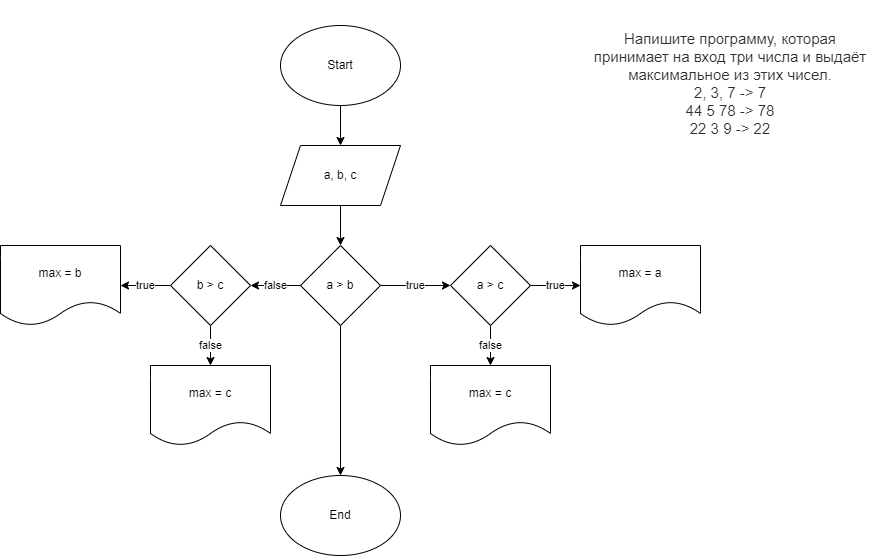

The diagram above was exported from draw.io. Its source (the exported page's mxGraphModel, read from the mxfile embedded in the PNG):
<mxGraphModel dx="1589" dy="1399" grid="1" gridSize="10" guides="1" tooltips="1" connect="1" arrows="1" fold="1" page="1" pageScale="1" pageWidth="827" pageHeight="1169" math="0" shadow="0">
  <root>
    <mxCell id="0" />
    <mxCell id="1" parent="0" />
    <mxCell id="4" value="" style="edgeStyle=none;html=1;" edge="1" parent="1" source="2" target="3">
      <mxGeometry relative="1" as="geometry" />
    </mxCell>
    <mxCell id="2" value="Start" style="ellipse;whiteSpace=wrap;html=1;" vertex="1" parent="1">
      <mxGeometry x="180" y="20" width="120" height="80" as="geometry" />
    </mxCell>
    <mxCell id="9" value="" style="edgeStyle=none;html=1;" edge="1" parent="1" source="3" target="8">
      <mxGeometry relative="1" as="geometry" />
    </mxCell>
    <mxCell id="3" value="a, b, c" style="shape=parallelogram;perimeter=parallelogramPerimeter;whiteSpace=wrap;html=1;fixedSize=1;" vertex="1" parent="1">
      <mxGeometry x="180" y="140" width="120" height="60" as="geometry" />
    </mxCell>
    <mxCell id="6" value="&#10;&#10;&lt;p style=&quot;box-sizing: border-box; margin: 0px; font-weight: 400; color: rgb(44, 45, 48); font-family: roboto, &amp;quot;san francisco&amp;quot;, &amp;quot;helvetica neue&amp;quot;, helvetica, arial; font-size: 15px; font-style: normal; letter-spacing: normal; text-indent: 0px; text-transform: none; word-spacing: 0px; background-color: rgb(255, 255, 255);&quot;&gt;Напишите программу, которая принимает на вход три числа и выдаёт максимальное из этих чисел.&lt;/p&gt;&lt;p style=&quot;box-sizing: border-box; margin: 0px; font-weight: 400; color: rgb(44, 45, 48); font-family: roboto, &amp;quot;san francisco&amp;quot;, &amp;quot;helvetica neue&amp;quot;, helvetica, arial; font-size: 15px; font-style: normal; letter-spacing: normal; text-indent: 0px; text-transform: none; word-spacing: 0px; background-color: rgb(255, 255, 255);&quot;&gt;2, 3, 7 -&amp;gt; 7&lt;br style=&quot;box-sizing: border-box&quot;&gt;44 5 78 -&amp;gt; 78&lt;br style=&quot;box-sizing: border-box&quot;&gt;22 3 9 -&amp;gt; 22&lt;/p&gt;&#10;&#10;" style="text;html=1;strokeColor=none;fillColor=none;align=center;verticalAlign=middle;whiteSpace=wrap;rounded=0;" vertex="1" parent="1">
      <mxGeometry x="490" y="15" width="280" height="125" as="geometry" />
    </mxCell>
    <mxCell id="12" value="true" style="edgeStyle=none;html=1;" edge="1" parent="1" source="7" target="11">
      <mxGeometry relative="1" as="geometry" />
    </mxCell>
    <mxCell id="14" value="false" style="edgeStyle=none;html=1;" edge="1" parent="1" source="7" target="13">
      <mxGeometry relative="1" as="geometry" />
    </mxCell>
    <mxCell id="7" value="a &amp;gt; c" style="rhombus;whiteSpace=wrap;html=1;" vertex="1" parent="1">
      <mxGeometry x="350" y="240" width="80" height="80" as="geometry" />
    </mxCell>
    <mxCell id="10" value="true" style="edgeStyle=none;html=1;" edge="1" parent="1" source="8" target="7">
      <mxGeometry relative="1" as="geometry" />
    </mxCell>
    <mxCell id="16" value="false" style="edgeStyle=none;html=1;" edge="1" parent="1" source="8" target="15">
      <mxGeometry relative="1" as="geometry" />
    </mxCell>
    <mxCell id="22" value="" style="edgeStyle=none;html=1;" edge="1" parent="1" source="8" target="21">
      <mxGeometry relative="1" as="geometry" />
    </mxCell>
    <mxCell id="8" value="a &amp;gt; b" style="rhombus;whiteSpace=wrap;html=1;" vertex="1" parent="1">
      <mxGeometry x="200" y="240" width="80" height="80" as="geometry" />
    </mxCell>
    <mxCell id="11" value="max = a" style="shape=document;whiteSpace=wrap;html=1;boundedLbl=1;" vertex="1" parent="1">
      <mxGeometry x="480" y="240" width="120" height="80" as="geometry" />
    </mxCell>
    <mxCell id="13" value="max = c" style="shape=document;whiteSpace=wrap;html=1;boundedLbl=1;" vertex="1" parent="1">
      <mxGeometry x="330" y="360" width="120" height="80" as="geometry" />
    </mxCell>
    <mxCell id="19" value="true" style="edgeStyle=none;html=1;" edge="1" parent="1" source="15" target="18">
      <mxGeometry relative="1" as="geometry" />
    </mxCell>
    <mxCell id="20" value="false" style="edgeStyle=none;html=1;" edge="1" parent="1" source="15" target="17">
      <mxGeometry relative="1" as="geometry" />
    </mxCell>
    <mxCell id="15" value="b &amp;gt; c" style="rhombus;whiteSpace=wrap;html=1;" vertex="1" parent="1">
      <mxGeometry x="70" y="240" width="80" height="80" as="geometry" />
    </mxCell>
    <mxCell id="17" value="max = c" style="shape=document;whiteSpace=wrap;html=1;boundedLbl=1;" vertex="1" parent="1">
      <mxGeometry x="50" y="360" width="120" height="80" as="geometry" />
    </mxCell>
    <mxCell id="18" value="max = b" style="shape=document;whiteSpace=wrap;html=1;boundedLbl=1;" vertex="1" parent="1">
      <mxGeometry x="-100" y="240" width="120" height="80" as="geometry" />
    </mxCell>
    <mxCell id="21" value="End" style="ellipse;whiteSpace=wrap;html=1;" vertex="1" parent="1">
      <mxGeometry x="180" y="470" width="120" height="80" as="geometry" />
    </mxCell>
  </root>
</mxGraphModel>